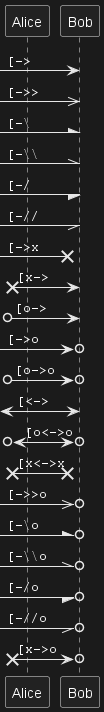

The diagram above was rendered by PlantUML. Its source (embedded in the PNG):
@startuml
participant Alice as a
participant Bob   as b
[->      b : ""[->   ""
[->>     b : ""[->>  ""
[-\      b : ""[-\   ""
[-\\     b : ""[-\\\\""
[-/      b : ""[-/   ""
[-//     b : ""[-//  ""
[->x     b : ""[->x  ""
[x->     b : ""[x->  ""
[o->     b : ""[o->  ""
[->o     b : ""[->o  ""
[o->o    b : ""[o->o ""
[<->     b : ""[<->  ""
[o<->o   b : ""[o<->o""
[x<->x   b : ""[x<->x""
[->>o    b : ""[->>o ""
[-\o     b : ""[-\o  ""
[-\\o    b : ""[-\\\\o""
[-/o     b : ""[-/o  ""
[-//o    b : ""[-//o ""
[x->o    b : ""[x->o ""
@enduml